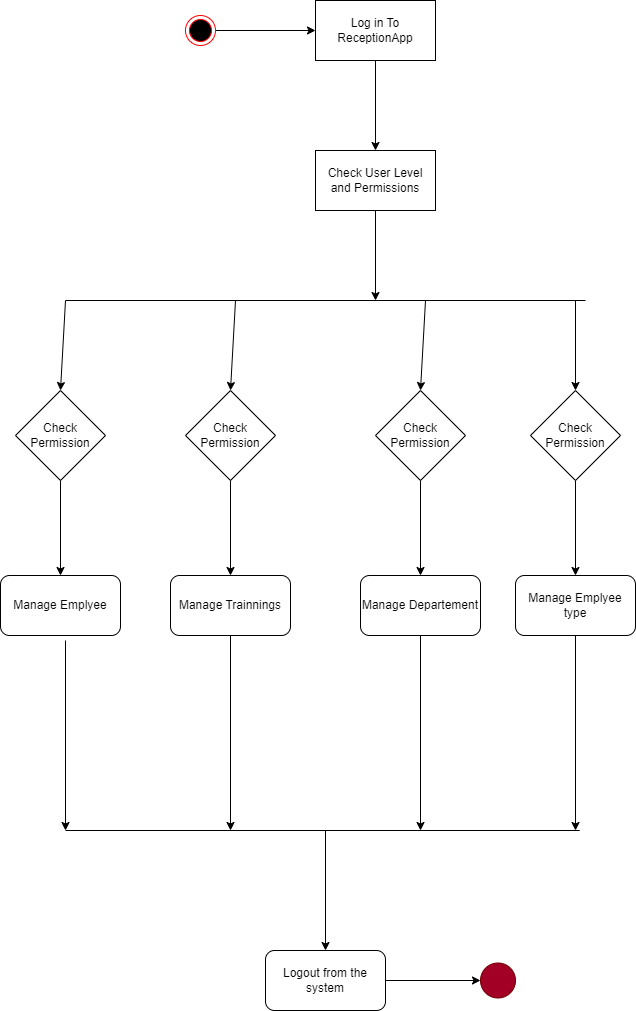

The diagram above was exported from draw.io. Its source (the exported page's mxGraphModel, read from the mxfile embedded in the PNG):
<mxGraphModel dx="1464" dy="2420" grid="1" gridSize="10" guides="1" tooltips="1" connect="1" arrows="1" fold="1" page="1" pageScale="1" pageWidth="827" pageHeight="1169" math="0" shadow="0">
  <root>
    <mxCell id="0" />
    <mxCell id="1" parent="0" />
    <mxCell id="b-znggQ7NRrzdz1-dOTU-3" value="" style="edgeStyle=orthogonalEdgeStyle;rounded=0;orthogonalLoop=1;jettySize=auto;html=1;" edge="1" parent="1" source="b-znggQ7NRrzdz1-dOTU-1" target="b-znggQ7NRrzdz1-dOTU-2">
      <mxGeometry relative="1" as="geometry" />
    </mxCell>
    <mxCell id="b-znggQ7NRrzdz1-dOTU-1" value="" style="ellipse;html=1;shape=endState;fillColor=#000000;strokeColor=#ff0000;" vertex="1" parent="1">
      <mxGeometry x="310" y="95" width="30" height="30" as="geometry" />
    </mxCell>
    <mxCell id="b-znggQ7NRrzdz1-dOTU-5" value="" style="edgeStyle=orthogonalEdgeStyle;rounded=0;orthogonalLoop=1;jettySize=auto;html=1;" edge="1" parent="1" source="b-znggQ7NRrzdz1-dOTU-2" target="b-znggQ7NRrzdz1-dOTU-4">
      <mxGeometry relative="1" as="geometry" />
    </mxCell>
    <mxCell id="b-znggQ7NRrzdz1-dOTU-2" value="Log in To ReceptionApp" style="whiteSpace=wrap;html=1;" vertex="1" parent="1">
      <mxGeometry x="440" y="80" width="120" height="60" as="geometry" />
    </mxCell>
    <mxCell id="b-znggQ7NRrzdz1-dOTU-11" style="edgeStyle=orthogonalEdgeStyle;rounded=0;orthogonalLoop=1;jettySize=auto;html=1;" edge="1" parent="1" source="b-znggQ7NRrzdz1-dOTU-4">
      <mxGeometry relative="1" as="geometry">
        <mxPoint x="500" y="380" as="targetPoint" />
      </mxGeometry>
    </mxCell>
    <mxCell id="b-znggQ7NRrzdz1-dOTU-4" value="Check User Level and Permissions" style="whiteSpace=wrap;html=1;" vertex="1" parent="1">
      <mxGeometry x="440" y="230" width="120" height="60" as="geometry" />
    </mxCell>
    <mxCell id="b-znggQ7NRrzdz1-dOTU-13" value="" style="endArrow=none;html=1;rounded=0;" edge="1" parent="1">
      <mxGeometry width="50" height="50" relative="1" as="geometry">
        <mxPoint x="190" y="380" as="sourcePoint" />
        <mxPoint x="710" y="380" as="targetPoint" />
      </mxGeometry>
    </mxCell>
    <mxCell id="b-znggQ7NRrzdz1-dOTU-15" value="" style="endArrow=classic;html=1;rounded=0;entryX=0.5;entryY=0;entryDx=0;entryDy=0;" edge="1" parent="1" target="b-znggQ7NRrzdz1-dOTU-16">
      <mxGeometry width="50" height="50" relative="1" as="geometry">
        <mxPoint x="190" y="380" as="sourcePoint" />
        <mxPoint x="190" y="450" as="targetPoint" />
      </mxGeometry>
    </mxCell>
    <mxCell id="b-znggQ7NRrzdz1-dOTU-18" value="" style="edgeStyle=orthogonalEdgeStyle;rounded=0;orthogonalLoop=1;jettySize=auto;html=1;" edge="1" parent="1" source="b-znggQ7NRrzdz1-dOTU-16" target="b-znggQ7NRrzdz1-dOTU-17">
      <mxGeometry relative="1" as="geometry" />
    </mxCell>
    <mxCell id="b-znggQ7NRrzdz1-dOTU-16" value="Check Permission" style="rhombus;whiteSpace=wrap;html=1;" vertex="1" parent="1">
      <mxGeometry x="140" y="470" width="90" height="90" as="geometry" />
    </mxCell>
    <mxCell id="b-znggQ7NRrzdz1-dOTU-34" style="edgeStyle=orthogonalEdgeStyle;rounded=0;orthogonalLoop=1;jettySize=auto;html=1;" edge="1" parent="1">
      <mxGeometry relative="1" as="geometry">
        <mxPoint x="190" y="910" as="targetPoint" />
        <mxPoint x="190" y="720" as="sourcePoint" />
      </mxGeometry>
    </mxCell>
    <mxCell id="b-znggQ7NRrzdz1-dOTU-17" value="Manage Emplyee" style="rounded=1;whiteSpace=wrap;html=1;" vertex="1" parent="1">
      <mxGeometry x="125" y="655" width="120" height="60" as="geometry" />
    </mxCell>
    <mxCell id="b-znggQ7NRrzdz1-dOTU-29" value="" style="edgeStyle=orthogonalEdgeStyle;rounded=0;orthogonalLoop=1;jettySize=auto;html=1;" edge="1" parent="1" source="b-znggQ7NRrzdz1-dOTU-19" target="b-znggQ7NRrzdz1-dOTU-28">
      <mxGeometry relative="1" as="geometry" />
    </mxCell>
    <mxCell id="b-znggQ7NRrzdz1-dOTU-19" value="Check Permission" style="rhombus;whiteSpace=wrap;html=1;" vertex="1" parent="1">
      <mxGeometry x="310" y="470" width="90" height="90" as="geometry" />
    </mxCell>
    <mxCell id="b-znggQ7NRrzdz1-dOTU-31" value="" style="edgeStyle=orthogonalEdgeStyle;rounded=0;orthogonalLoop=1;jettySize=auto;html=1;" edge="1" parent="1" source="b-znggQ7NRrzdz1-dOTU-21" target="b-znggQ7NRrzdz1-dOTU-30">
      <mxGeometry relative="1" as="geometry" />
    </mxCell>
    <mxCell id="b-znggQ7NRrzdz1-dOTU-21" value="Check Permission" style="rhombus;whiteSpace=wrap;html=1;" vertex="1" parent="1">
      <mxGeometry x="500" y="470" width="90" height="90" as="geometry" />
    </mxCell>
    <mxCell id="b-znggQ7NRrzdz1-dOTU-33" value="" style="edgeStyle=orthogonalEdgeStyle;rounded=0;orthogonalLoop=1;jettySize=auto;html=1;" edge="1" parent="1" source="b-znggQ7NRrzdz1-dOTU-23" target="b-znggQ7NRrzdz1-dOTU-32">
      <mxGeometry relative="1" as="geometry" />
    </mxCell>
    <mxCell id="b-znggQ7NRrzdz1-dOTU-23" value="Check Permission" style="rhombus;whiteSpace=wrap;html=1;" vertex="1" parent="1">
      <mxGeometry x="655" y="470" width="90" height="90" as="geometry" />
    </mxCell>
    <mxCell id="b-znggQ7NRrzdz1-dOTU-25" value="" style="endArrow=classic;html=1;rounded=0;entryX=0.5;entryY=0;entryDx=0;entryDy=0;" edge="1" parent="1" target="b-znggQ7NRrzdz1-dOTU-19">
      <mxGeometry width="50" height="50" relative="1" as="geometry">
        <mxPoint x="360" y="380" as="sourcePoint" />
        <mxPoint x="410" y="500" as="targetPoint" />
      </mxGeometry>
    </mxCell>
    <mxCell id="b-znggQ7NRrzdz1-dOTU-26" value="" style="endArrow=classic;html=1;rounded=0;entryX=0.5;entryY=0;entryDx=0;entryDy=0;" edge="1" parent="1" target="b-znggQ7NRrzdz1-dOTU-21">
      <mxGeometry width="50" height="50" relative="1" as="geometry">
        <mxPoint x="550" y="380" as="sourcePoint" />
        <mxPoint x="470" y="440" as="targetPoint" />
      </mxGeometry>
    </mxCell>
    <mxCell id="b-znggQ7NRrzdz1-dOTU-27" value="" style="endArrow=classic;html=1;rounded=0;entryX=0.5;entryY=0;entryDx=0;entryDy=0;" edge="1" parent="1" target="b-znggQ7NRrzdz1-dOTU-23">
      <mxGeometry width="50" height="50" relative="1" as="geometry">
        <mxPoint x="700" y="380" as="sourcePoint" />
        <mxPoint x="580" y="310" as="targetPoint" />
      </mxGeometry>
    </mxCell>
    <mxCell id="b-znggQ7NRrzdz1-dOTU-35" style="edgeStyle=orthogonalEdgeStyle;rounded=0;orthogonalLoop=1;jettySize=auto;html=1;" edge="1" parent="1" source="b-znggQ7NRrzdz1-dOTU-28">
      <mxGeometry relative="1" as="geometry">
        <mxPoint x="355" y="910" as="targetPoint" />
      </mxGeometry>
    </mxCell>
    <mxCell id="b-znggQ7NRrzdz1-dOTU-28" value="Manage Trainnings" style="rounded=1;whiteSpace=wrap;html=1;" vertex="1" parent="1">
      <mxGeometry x="295" y="655" width="120" height="60" as="geometry" />
    </mxCell>
    <mxCell id="b-znggQ7NRrzdz1-dOTU-36" style="edgeStyle=orthogonalEdgeStyle;rounded=0;orthogonalLoop=1;jettySize=auto;html=1;" edge="1" parent="1" source="b-znggQ7NRrzdz1-dOTU-30">
      <mxGeometry relative="1" as="geometry">
        <mxPoint x="545" y="910" as="targetPoint" />
      </mxGeometry>
    </mxCell>
    <mxCell id="b-znggQ7NRrzdz1-dOTU-30" value="Manage Departement" style="rounded=1;whiteSpace=wrap;html=1;" vertex="1" parent="1">
      <mxGeometry x="485" y="655" width="120" height="60" as="geometry" />
    </mxCell>
    <mxCell id="b-znggQ7NRrzdz1-dOTU-37" style="edgeStyle=orthogonalEdgeStyle;rounded=0;orthogonalLoop=1;jettySize=auto;html=1;" edge="1" parent="1" source="b-znggQ7NRrzdz1-dOTU-32">
      <mxGeometry relative="1" as="geometry">
        <mxPoint x="700" y="910" as="targetPoint" />
      </mxGeometry>
    </mxCell>
    <mxCell id="b-znggQ7NRrzdz1-dOTU-32" value="Manage Emplyee type" style="rounded=1;whiteSpace=wrap;html=1;" vertex="1" parent="1">
      <mxGeometry x="640" y="655" width="120" height="60" as="geometry" />
    </mxCell>
    <mxCell id="b-znggQ7NRrzdz1-dOTU-38" value="" style="endArrow=none;html=1;rounded=0;" edge="1" parent="1">
      <mxGeometry width="50" height="50" relative="1" as="geometry">
        <mxPoint x="190" y="910" as="sourcePoint" />
        <mxPoint x="704.1829905790441" y="910" as="targetPoint" />
      </mxGeometry>
    </mxCell>
    <mxCell id="b-znggQ7NRrzdz1-dOTU-39" value="" style="endArrow=classic;html=1;rounded=0;" edge="1" parent="1" target="b-znggQ7NRrzdz1-dOTU-40">
      <mxGeometry width="50" height="50" relative="1" as="geometry">
        <mxPoint x="450" y="910" as="sourcePoint" />
        <mxPoint x="450" y="1030" as="targetPoint" />
      </mxGeometry>
    </mxCell>
    <mxCell id="b-znggQ7NRrzdz1-dOTU-42" style="edgeStyle=orthogonalEdgeStyle;rounded=0;orthogonalLoop=1;jettySize=auto;html=1;entryX=0;entryY=0.5;entryDx=0;entryDy=0;" edge="1" parent="1" source="b-znggQ7NRrzdz1-dOTU-40" target="b-znggQ7NRrzdz1-dOTU-41">
      <mxGeometry relative="1" as="geometry" />
    </mxCell>
    <mxCell id="b-znggQ7NRrzdz1-dOTU-40" value="Logout from the system" style="rounded=1;whiteSpace=wrap;html=1;" vertex="1" parent="1">
      <mxGeometry x="390" y="1030" width="120" height="60" as="geometry" />
    </mxCell>
    <mxCell id="b-znggQ7NRrzdz1-dOTU-41" value="" style="ellipse;whiteSpace=wrap;html=1;rounded=1;fillColor=#a20025;strokeColor=#6F0000;fontColor=#ffffff;" vertex="1" parent="1">
      <mxGeometry x="605" y="1042.5" width="35" height="35" as="geometry" />
    </mxCell>
  </root>
</mxGraphModel>